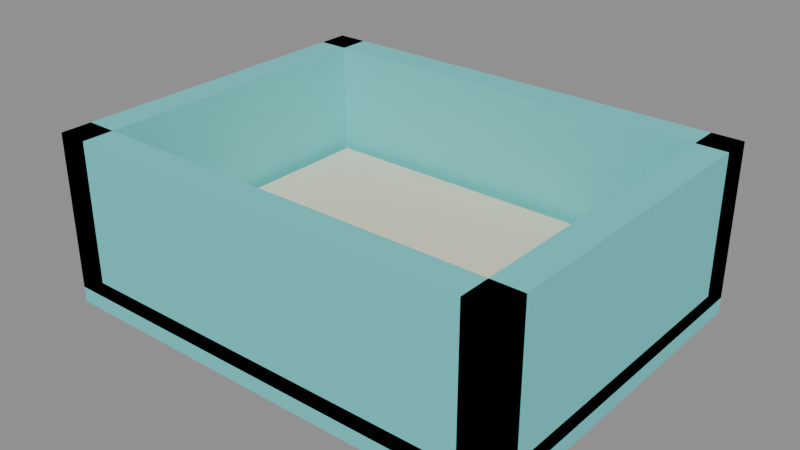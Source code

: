 # Source: PETS_CAIXA_AREIA_v01.blend  (saved by Blender 4.2.66; exported with 4.5.12 LTS)
import bpy
from mathutils import Matrix  # noqa: F401  (used for matrix-valued properties, if any)

bpy.ops.wm.read_factory_settings(use_empty=True)
scene = bpy.context.scene
scene.name = 'Scene'

# ---- materials (node trees are filled in below, after node groups)
mat_polyroom_pbr = bpy.data.materials.new('Polyroom_PBR')

# ---- material node trees
mat_polyroom_pbr.use_nodes = True; mat_polyroom_pbr.node_tree.nodes.clear()
_N = mat_polyroom_pbr.node_tree.nodes; _L = mat_polyroom_pbr.node_tree.links
n0 = _N.new('ShaderNodeOutputMaterial'); n0.name = 'Material Output'; n0.location = (0, 0)
n1 = _N.new('ShaderNodeBsdfPrincipled'); n1.name = 'Principled BSDF'; n1.location = (0, 0)
n1.inputs[2].default_value = 0.8
n2 = _N.new('ShaderNodeVertexColor'); n2.name = 'Color Attribute'; n2.location = (0, 0)
n2.layer_name = 'Color'
_L.new(n2.outputs[0], n1.inputs[0])
_L.new(n1.outputs[0], n0.inputs[0])
n0.is_active_output = True

# ---- meshes
me_pets_caixa_areia_v01 = bpy.data.meshes.new('PETS_CAIXA_AREIA_v01')
me_pets_caixa_areia_v01.from_pydata([(-0.225, -0.175, 0.0), (-0.225, -0.175, 0.03), (-0.225, 0.175, 0.0), (-0.225, 0.175, 0.03), (0.225, -0.175, 0.0), (0.225, -0.175, 0.03), (0.225, 0.175, 0.0), (0.225, 0.175, 0.03), (-0.225, 0.145, 0.015), (-0.225, 0.145, 0.165), (-0.225, 0.175, 0.015), (-0.225, 0.175, 0.165), (0.225, 0.145, 0.015), (0.225, 0.145, 0.165), (0.225, 0.175, 0.015), (0.225, 0.175, 0.165), (-0.225, -0.175, 0.015), (-0.225, -0.175, 0.165), (-0.225, -0.145, 0.015), (-0.225, -0.145, 0.165), (0.225, -0.175, 0.015), (0.225, -0.175, 0.165), (0.225, -0.145, 0.015), (0.225, -0.145, 0.165), (-0.225, -0.175, 0.015), (-0.225, -0.175, 0.165), (-0.225, 0.175, 0.015), (-0.225, 0.175, 0.165), (-0.195, -0.175, 0.015), (-0.195, -0.175, 0.165), (-0.195, 0.175, 0.015), (-0.195, 0.175, 0.165), (0.195, -0.175, 0.015), (0.195, -0.175, 0.165), (0.195, 0.175, 0.015), (0.195, 0.175, 0.165), (0.225, -0.175, 0.015), (0.225, -0.175, 0.165), (0.225, 0.175, 0.015), (0.225, 0.175, 0.165), (-0.185, -0.135, 0.03), (-0.185, -0.135, 0.06), (-0.185, 0.135, 0.03), (-0.185, 0.135, 0.06), (0.185, -0.135, 0.03), (0.185, -0.135, 0.06), (0.185, 0.135, 0.03), (0.185, 0.135, 0.06)], [], [(0, 1, 3, 2), (2, 3, 7, 6), (6, 7, 5, 4), (4, 5, 1, 0), (2, 6, 4, 0), (7, 3, 1, 5), (8, 9, 11, 10), (10, 11, 15, 14), (14, 15, 13, 12), (12, 13, 9, 8), (10, 14, 12, 8), (15, 11, 9, 13), (16, 17, 19, 18), (18, 19, 23, 22), (22, 23, 21, 20), (20, 21, 17, 16), (18, 22, 20, 16), (23, 19, 17, 21), (24, 25, 27, 26), (26, 27, 31, 30), (30, 31, 29, 28), (28, 29, 25, 24), (26, 30, 28, 24), (31, 27, 25, 29), (32, 33, 35, 34), (34, 35, 39, 38), (38, 39, 37, 36), (36, 37, 33, 32), (34, 38, 36, 32), (39, 35, 33, 37), (40, 41, 43, 42), (42, 43, 47, 46), (46, 47, 45, 44), (44, 45, 41, 40), (42, 46, 44, 40), (47, 43, 41, 45)])
_uv = me_pets_caixa_areia_v01.uv_layers.new(name='UVMap')
_uv.uv.foreach_set('vector', [0.3728, 0.9307, 0.3501, 0.9307, 0.3501, 0.6651, 0.3728, 0.6651, 0.8586, 0.3501, 0.8358, 0.3501, 0.8358, 0.008533, 0.8586, 0.008533, 0.4127, 0.9307, 0.3899, 0.9307, 0.3899, 0.6651, 0.4127, 0.6651, 0.8681, 0.7087, 0.8453, 0.7087, 0.8453, 0.3672, 0.8681, 0.3672, 0.2742, 0.008533, 0.2742, 0.3501, 0.008533, 0.3501, 0.008533, 0.008533, 0.5569, 0.008533, 0.5569, 0.3501, 0.2913, 0.3501, 0.2913, 0.008533, 0.8852, 0.8397, 0.8852, 0.7258, 0.9079, 0.7258, 0.9079, 0.8397, 0.6879, 0.3501, 0.574, 0.3501, 0.574, 0.008533, 0.6879, 0.008533, 0.925, 0.8397, 0.925, 0.7258, 0.9478, 0.7258, 0.9478, 0.8397, 0.5664, 0.7087, 0.4525, 0.7087, 0.4525, 0.3672, 0.5664, 0.3672, 0.8984, 0.008533, 0.8984, 0.3501, 0.8757, 0.3501, 0.8757, 0.008533, 0.9079, 0.3672, 0.9079, 0.7087, 0.8852, 0.7087, 0.8852, 0.3672, 0.6119, 0.9706, 0.6119, 0.8567, 0.6347, 0.8567, 0.6347, 0.9706, 0.6973, 0.7087, 0.5835, 0.7087, 0.5835, 0.3672, 0.6973, 0.3672, 0.5721, 0.9706, 0.5721, 0.8567, 0.5948, 0.8567, 0.5948, 0.9706, 0.8188, 0.3501, 0.7049, 0.3501, 0.7049, 0.008533, 0.8188, 0.008533, 0.9383, 0.008533, 0.9383, 0.3501, 0.9155, 0.3501, 0.9155, 0.008533, 0.9478, 0.3672, 0.9478, 0.7087, 0.925, 0.7087, 0.925, 0.3672, 0.8282, 0.6328, 0.7144, 0.6328, 0.7144, 0.3672, 0.8282, 0.3672, 0.5721, 0.8397, 0.5721, 0.7258, 0.5948, 0.7258, 0.5948, 0.8397, 0.8282, 0.9156, 0.7144, 0.9156, 0.7144, 0.6499, 0.8282, 0.6499, 0.6119, 0.8397, 0.6119, 0.7258, 0.6347, 0.7258, 0.6347, 0.8397, 0.9781, 0.2742, 0.9554, 0.2742, 0.9554, 0.008533, 0.9781, 0.008533, 0.9876, 0.6328, 0.9648, 0.6328, 0.9648, 0.3672, 0.9876, 0.3672, 0.1224, 0.9307, 0.008533, 0.9307, 0.008533, 0.6651, 0.1224, 0.6651, 0.6746, 0.8397, 0.6746, 0.7258, 0.6973, 0.7258, 0.6973, 0.8397, 0.2533, 0.9307, 0.1395, 0.9307, 0.1395, 0.6651, 0.2533, 0.6651, 0.8453, 0.8397, 0.8453, 0.7258, 0.8681, 0.7258, 0.8681, 0.8397, 0.9876, 0.9156, 0.9648, 0.9156, 0.9648, 0.6499, 0.9876, 0.6499, 0.4753, 0.9915, 0.4525, 0.9915, 0.4525, 0.7258, 0.4753, 0.7258, 0.5152, 0.9307, 0.4924, 0.9307, 0.4924, 0.7258, 0.5152, 0.7258, 0.2931, 0.9459, 0.2704, 0.9459, 0.2704, 0.6651, 0.2931, 0.6651, 0.555, 0.9307, 0.5322, 0.9307, 0.5322, 0.7258, 0.555, 0.7258, 0.333, 0.9459, 0.3102, 0.9459, 0.3102, 0.6651, 0.333, 0.6651, 0.2135, 0.3672, 0.2135, 0.648, 0.008533, 0.648, 0.008533, 0.3672, 0.4355, 0.3672, 0.4355, 0.648, 0.2305, 0.648, 0.2305, 0.3672])
_ca = me_pets_caixa_areia_v01.color_attributes.new('Color', 'FLOAT_COLOR', 'POINT')
_ca.data.foreach_set('color', [0.15, 0.65, 0.65, 1.0, 0.15, 0.65, 0.65, 1.0, 0.15, 0.65, 0.65, 1.0, 0.15, 0.65, 0.65, 1.0, 0.15, 0.65, 0.65, 1.0, 0.15, 0.65, 0.65, 1.0, 0.15, 0.65, 0.65, 1.0, 0.15, 0.65, 0.65, 1.0, 0.15, 0.65, 0.65, 1.0, 0.15, 0.65, 0.65, 1.0, 0.15, 0.65, 0.65, 1.0, 0.15, 0.65, 0.65, 1.0, 0.15, 0.65, 0.65, 1.0, 0.15, 0.65, 0.65, 1.0, 0.15, 0.65, 0.65, 1.0, 0.15, 0.65, 0.65, 1.0, 0.15, 0.65, 0.65, 1.0, 0.15, 0.65, 0.65, 1.0, 0.15, 0.65, 0.65, 1.0, 0.15, 0.65, 0.65, 1.0, 0.15, 0.65, 0.65, 1.0, 0.15, 0.65, 0.65, 1.0, 0.15, 0.65, 0.65, 1.0, 0.15, 0.65, 0.65, 1.0, 0.15, 0.65, 0.65, 1.0, 0.15, 0.65, 0.65, 1.0, 0.15, 0.65, 0.65, 1.0, 0.15, 0.65, 0.65, 1.0, 0.15, 0.65, 0.65, 1.0, 0.15, 0.65, 0.65, 1.0, 0.15, 0.65, 0.65, 1.0, 0.15, 0.65, 0.65, 1.0, 0.15, 0.65, 0.65, 1.0, 0.15, 0.65, 0.65, 1.0, 0.15, 0.65, 0.65, 1.0, 0.15, 0.65, 0.65, 1.0, 0.15, 0.65, 0.65, 1.0, 0.15, 0.65, 0.65, 1.0, 0.15, 0.65, 0.65, 1.0, 0.15, 0.65, 0.65, 1.0, 0.85, 0.78, 0.6, 1.0, 0.85, 0.78, 0.6, 1.0, 0.85, 0.78, 0.6, 1.0, 0.85, 0.78, 0.6, 1.0, 0.85, 0.78, 0.6, 1.0, 0.85, 0.78, 0.6, 1.0, 0.85, 0.78, 0.6, 1.0, 0.85, 0.78, 0.6, 1.0])
me_pets_caixa_areia_v01.materials.append(mat_polyroom_pbr)
me_pets_caixa_areia_v01.update()

# ---- objects
ob_pets_caixa_areia_v01 = bpy.data.objects.new('PETS_CAIXA_AREIA_v01', me_pets_caixa_areia_v01)

# ---- transforms, parenting, visibility, modifiers, constraints
ob_pets_caixa_areia_v01.location = (0.0, 0.0, 0.0)

# ---- collection membership
scene.collection.objects.link(ob_pets_caixa_areia_v01)

# ---- scene / render settings (as saved in the file)
scene.frame_start = 1; scene.frame_end = 250; scene.frame_set(1)
scene.render.engine = 'BLENDER_EEVEE_NEXT'
bpy.context.view_layer.update()

# ---- added for rendering (the .blend has no active camera and no usable light): camera, sun + grey world if the file has none
cam_auto = bpy.data.cameras.new('AutoCamera')
cam_auto.lens = 50.0
cam_auto.sensor_width = 36.0
cam_auto.clip_end = 1000.0
ob_auto_camera = bpy.data.objects.new('AutoCamera', cam_auto)
scene.collection.objects.link(ob_auto_camera)
ob_auto_camera.location = (0.549107, -0.658929, 0.521786)
ob_auto_camera.rotation_euler = (1.09748, -7.21219e-08, 0.694738)
scene.camera = ob_auto_camera
light_auto_sun = bpy.data.lights.new('AutoSun', 'SUN')
light_auto_sun.energy = 3.0
light_auto_sun.angle = 0.0523599
ob_auto_sun = bpy.data.objects.new('AutoSun', light_auto_sun)
scene.collection.objects.link(ob_auto_sun)
ob_auto_sun.rotation_euler = (0.872665, 0.174533, 0.523599)
if scene.world is None:
    world_auto = bpy.data.worlds.new('AutoWorld')
    world_auto.color = (0.3, 0.3, 0.3)
    scene.world = world_auto
bpy.context.view_layer.update()
